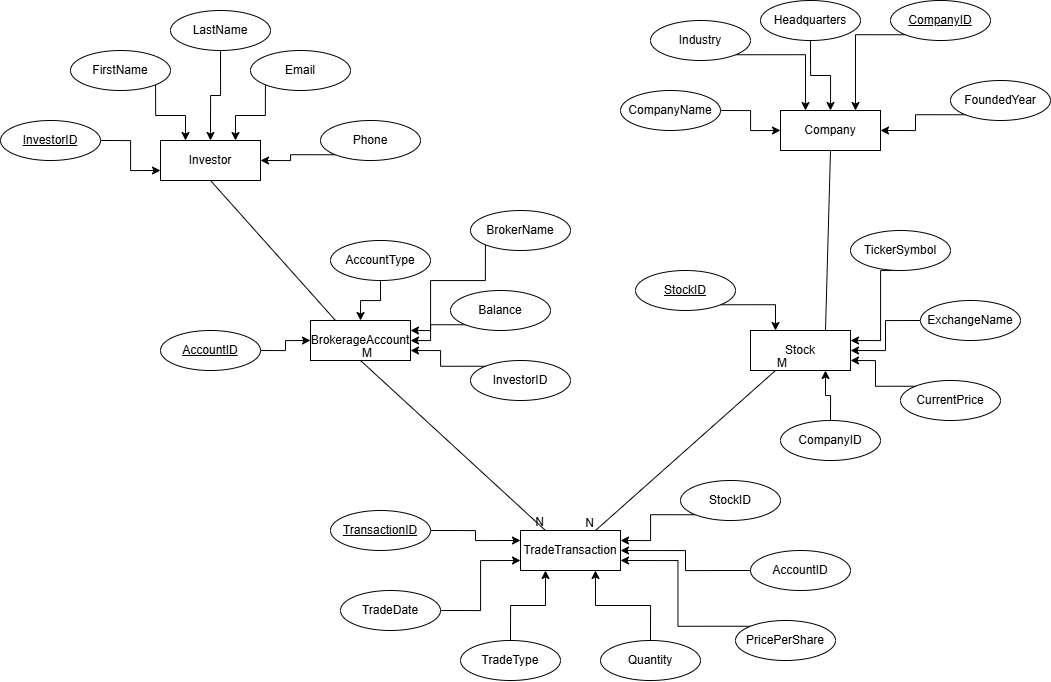

The diagram above was exported from draw.io. Its source (the exported page's mxGraphModel, read from the mxfile embedded in the PNG):
<mxGraphModel dx="2365" dy="825" grid="1" gridSize="10" guides="1" tooltips="1" connect="1" arrows="1" fold="1" page="1" pageScale="1" pageWidth="850" pageHeight="1100" math="0" shadow="0">
  <root>
    <mxCell id="0" />
    <mxCell id="1" parent="0" />
    <mxCell id="PY-qz212MYlXZ6CU6dRL-1" parent="1" style="whiteSpace=wrap;html=1;align=center;" value="Investor" vertex="1">
      <mxGeometry height="40" width="100" x="-100" y="270" as="geometry" />
    </mxCell>
    <mxCell id="PY-qz212MYlXZ6CU6dRL-2" parent="1" style="whiteSpace=wrap;html=1;align=center;" value="Stock" vertex="1">
      <mxGeometry height="40" width="100" x="490" y="460" as="geometry" />
    </mxCell>
    <mxCell id="PY-qz212MYlXZ6CU6dRL-3" parent="1" style="whiteSpace=wrap;html=1;align=center;" value="BrokerageAccount" vertex="1">
      <mxGeometry height="40" width="100" x="50" y="450" as="geometry" />
    </mxCell>
    <mxCell id="PY-qz212MYlXZ6CU6dRL-4" parent="1" style="whiteSpace=wrap;html=1;align=center;" value="TradeTransaction" vertex="1">
      <mxGeometry height="40" width="100" x="260" y="660" as="geometry" />
    </mxCell>
    <mxCell id="PY-qz212MYlXZ6CU6dRL-5" parent="1" style="whiteSpace=wrap;html=1;align=center;" value="Company" vertex="1">
      <mxGeometry height="40" width="100" x="520" y="240" as="geometry" />
    </mxCell>
    <mxCell id="PY-qz212MYlXZ6CU6dRL-26" edge="1" parent="1" source="PY-qz212MYlXZ6CU6dRL-6" style="edgeStyle=orthogonalEdgeStyle;rounded=0;orthogonalLoop=1;jettySize=auto;html=1;exitX=1;exitY=0.5;exitDx=0;exitDy=0;entryX=0;entryY=0.75;entryDx=0;entryDy=0;" target="PY-qz212MYlXZ6CU6dRL-1">
      <mxGeometry relative="1" as="geometry" />
    </mxCell>
    <mxCell id="PY-qz212MYlXZ6CU6dRL-6" parent="1" style="ellipse;whiteSpace=wrap;html=1;align=center;fontStyle=4;" value="InvestorID" vertex="1">
      <mxGeometry height="40" width="100" x="-260" y="250" as="geometry" />
    </mxCell>
    <mxCell id="PY-qz212MYlXZ6CU6dRL-22" edge="1" parent="1" source="PY-qz212MYlXZ6CU6dRL-7" style="edgeStyle=orthogonalEdgeStyle;rounded=0;orthogonalLoop=1;jettySize=auto;html=1;exitX=1;exitY=0.5;exitDx=0;exitDy=0;entryX=0;entryY=0.5;entryDx=0;entryDy=0;" target="PY-qz212MYlXZ6CU6dRL-3">
      <mxGeometry relative="1" as="geometry" />
    </mxCell>
    <mxCell id="PY-qz212MYlXZ6CU6dRL-7" parent="1" style="ellipse;whiteSpace=wrap;html=1;align=center;fontStyle=4;" value="AccountID" vertex="1">
      <mxGeometry height="40" width="100" x="-100" y="460" as="geometry" />
    </mxCell>
    <mxCell id="PY-qz212MYlXZ6CU6dRL-39" edge="1" parent="1" source="PY-qz212MYlXZ6CU6dRL-8" style="edgeStyle=orthogonalEdgeStyle;rounded=0;orthogonalLoop=1;jettySize=auto;html=1;exitX=1;exitY=1;exitDx=0;exitDy=0;entryX=0.25;entryY=0;entryDx=0;entryDy=0;" target="PY-qz212MYlXZ6CU6dRL-2">
      <mxGeometry relative="1" as="geometry" />
    </mxCell>
    <mxCell id="PY-qz212MYlXZ6CU6dRL-8" parent="1" style="ellipse;whiteSpace=wrap;html=1;align=center;fontStyle=4;" value="StockID" vertex="1">
      <mxGeometry height="40" width="100" x="375" y="400" as="geometry" />
    </mxCell>
    <mxCell id="PY-qz212MYlXZ6CU6dRL-56" edge="1" parent="1" source="PY-qz212MYlXZ6CU6dRL-9" style="edgeStyle=orthogonalEdgeStyle;rounded=0;orthogonalLoop=1;jettySize=auto;html=1;exitX=0;exitY=1;exitDx=0;exitDy=0;entryX=0.75;entryY=0;entryDx=0;entryDy=0;" target="PY-qz212MYlXZ6CU6dRL-5">
      <mxGeometry relative="1" as="geometry" />
    </mxCell>
    <mxCell id="PY-qz212MYlXZ6CU6dRL-9" parent="1" style="ellipse;whiteSpace=wrap;html=1;align=center;fontStyle=4;" value="CompanyID" vertex="1">
      <mxGeometry height="40" width="100" x="630" y="130" as="geometry" />
    </mxCell>
    <mxCell id="PY-qz212MYlXZ6CU6dRL-65" edge="1" parent="1" source="PY-qz212MYlXZ6CU6dRL-10" style="edgeStyle=orthogonalEdgeStyle;rounded=0;orthogonalLoop=1;jettySize=auto;html=1;exitX=1;exitY=0.5;exitDx=0;exitDy=0;entryX=0;entryY=0.25;entryDx=0;entryDy=0;" target="PY-qz212MYlXZ6CU6dRL-4">
      <mxGeometry relative="1" as="geometry" />
    </mxCell>
    <mxCell id="PY-qz212MYlXZ6CU6dRL-10" parent="1" style="ellipse;whiteSpace=wrap;html=1;align=center;fontStyle=4;" value="TransactionID" vertex="1">
      <mxGeometry height="40" width="100" x="70" y="640" as="geometry" />
    </mxCell>
    <mxCell id="PY-qz212MYlXZ6CU6dRL-28" edge="1" parent="1" source="PY-qz212MYlXZ6CU6dRL-12" style="edgeStyle=orthogonalEdgeStyle;rounded=0;orthogonalLoop=1;jettySize=auto;html=1;exitX=0.5;exitY=1;exitDx=0;exitDy=0;entryX=0.5;entryY=0;entryDx=0;entryDy=0;" target="PY-qz212MYlXZ6CU6dRL-1">
      <mxGeometry relative="1" as="geometry" />
    </mxCell>
    <mxCell id="PY-qz212MYlXZ6CU6dRL-12" parent="1" style="ellipse;whiteSpace=wrap;html=1;align=center;" value="LastName" vertex="1">
      <mxGeometry height="40" width="100" x="-90" y="140" as="geometry" />
    </mxCell>
    <mxCell id="PY-qz212MYlXZ6CU6dRL-30" edge="1" parent="1" source="PY-qz212MYlXZ6CU6dRL-13" style="edgeStyle=orthogonalEdgeStyle;rounded=0;orthogonalLoop=1;jettySize=auto;html=1;exitX=0;exitY=1;exitDx=0;exitDy=0;entryX=1;entryY=0.5;entryDx=0;entryDy=0;" target="PY-qz212MYlXZ6CU6dRL-1">
      <mxGeometry relative="1" as="geometry" />
    </mxCell>
    <mxCell id="PY-qz212MYlXZ6CU6dRL-13" parent="1" style="ellipse;whiteSpace=wrap;html=1;align=center;" value="Phone" vertex="1">
      <mxGeometry height="40" width="100" x="60" y="250" as="geometry" />
    </mxCell>
    <mxCell id="PY-qz212MYlXZ6CU6dRL-29" edge="1" parent="1" source="PY-qz212MYlXZ6CU6dRL-14" style="edgeStyle=orthogonalEdgeStyle;rounded=0;orthogonalLoop=1;jettySize=auto;html=1;exitX=0;exitY=1;exitDx=0;exitDy=0;entryX=0.75;entryY=0;entryDx=0;entryDy=0;" target="PY-qz212MYlXZ6CU6dRL-1">
      <mxGeometry relative="1" as="geometry" />
    </mxCell>
    <mxCell id="PY-qz212MYlXZ6CU6dRL-14" parent="1" style="ellipse;whiteSpace=wrap;html=1;align=center;" value="Email" vertex="1">
      <mxGeometry height="40" width="100" x="-10" y="180" as="geometry" />
    </mxCell>
    <mxCell id="PY-qz212MYlXZ6CU6dRL-27" edge="1" parent="1" source="PY-qz212MYlXZ6CU6dRL-15" style="edgeStyle=orthogonalEdgeStyle;rounded=0;orthogonalLoop=1;jettySize=auto;html=1;exitX=1;exitY=1;exitDx=0;exitDy=0;entryX=0.25;entryY=0;entryDx=0;entryDy=0;" target="PY-qz212MYlXZ6CU6dRL-1">
      <mxGeometry relative="1" as="geometry" />
    </mxCell>
    <mxCell id="PY-qz212MYlXZ6CU6dRL-15" parent="1" style="ellipse;whiteSpace=wrap;html=1;align=center;" value="FirstName" vertex="1">
      <mxGeometry height="40" width="100" x="-190" y="180" as="geometry" />
    </mxCell>
    <mxCell id="PY-qz212MYlXZ6CU6dRL-25" edge="1" parent="1" source="PY-qz212MYlXZ6CU6dRL-16" style="edgeStyle=orthogonalEdgeStyle;rounded=0;orthogonalLoop=1;jettySize=auto;html=1;exitX=0;exitY=1;exitDx=0;exitDy=0;entryX=1;entryY=0.25;entryDx=0;entryDy=0;" target="PY-qz212MYlXZ6CU6dRL-3">
      <mxGeometry relative="1" as="geometry">
        <Array as="points">
          <mxPoint x="225" y="410" />
          <mxPoint x="170" y="410" />
          <mxPoint x="170" y="460" />
        </Array>
      </mxGeometry>
    </mxCell>
    <mxCell id="PY-qz212MYlXZ6CU6dRL-16" parent="1" style="ellipse;whiteSpace=wrap;html=1;align=center;" value="BrokerName" vertex="1">
      <mxGeometry height="40" width="100" x="210" y="340" as="geometry" />
    </mxCell>
    <mxCell id="PY-qz212MYlXZ6CU6dRL-24" edge="1" parent="1" source="PY-qz212MYlXZ6CU6dRL-17" style="edgeStyle=orthogonalEdgeStyle;rounded=0;orthogonalLoop=1;jettySize=auto;html=1;exitX=0;exitY=0;exitDx=0;exitDy=0;entryX=1;entryY=0.75;entryDx=0;entryDy=0;" target="PY-qz212MYlXZ6CU6dRL-3">
      <mxGeometry relative="1" as="geometry" />
    </mxCell>
    <mxCell id="PY-qz212MYlXZ6CU6dRL-17" parent="1" style="ellipse;whiteSpace=wrap;html=1;align=center;" value="InvestorID" vertex="1">
      <mxGeometry height="40" width="100" x="210" y="490" as="geometry" />
    </mxCell>
    <mxCell id="PY-qz212MYlXZ6CU6dRL-23" edge="1" parent="1" source="PY-qz212MYlXZ6CU6dRL-18" style="edgeStyle=orthogonalEdgeStyle;rounded=0;orthogonalLoop=1;jettySize=auto;html=1;exitX=0;exitY=1;exitDx=0;exitDy=0;entryX=1;entryY=0.5;entryDx=0;entryDy=0;" target="PY-qz212MYlXZ6CU6dRL-3">
      <mxGeometry relative="1" as="geometry" />
    </mxCell>
    <mxCell id="PY-qz212MYlXZ6CU6dRL-18" parent="1" style="ellipse;whiteSpace=wrap;html=1;align=center;" value="Balance" vertex="1">
      <mxGeometry height="40" width="100" x="190" y="420" as="geometry" />
    </mxCell>
    <mxCell id="PY-qz212MYlXZ6CU6dRL-21" edge="1" parent="1" source="PY-qz212MYlXZ6CU6dRL-19" style="edgeStyle=orthogonalEdgeStyle;rounded=0;orthogonalLoop=1;jettySize=auto;html=1;exitX=0.5;exitY=1;exitDx=0;exitDy=0;entryX=0.5;entryY=0;entryDx=0;entryDy=0;" target="PY-qz212MYlXZ6CU6dRL-3">
      <mxGeometry relative="1" as="geometry" />
    </mxCell>
    <mxCell id="PY-qz212MYlXZ6CU6dRL-19" parent="1" style="ellipse;whiteSpace=wrap;html=1;align=center;" value="AccountType" vertex="1">
      <mxGeometry height="40" width="100" x="70" y="370" as="geometry" />
    </mxCell>
    <mxCell id="PY-qz212MYlXZ6CU6dRL-35" edge="1" parent="1" source="PY-qz212MYlXZ6CU6dRL-31" style="edgeStyle=orthogonalEdgeStyle;rounded=0;orthogonalLoop=1;jettySize=auto;html=1;exitX=0.5;exitY=0;exitDx=0;exitDy=0;entryX=0.75;entryY=1;entryDx=0;entryDy=0;" target="PY-qz212MYlXZ6CU6dRL-2">
      <mxGeometry relative="1" as="geometry" />
    </mxCell>
    <mxCell id="PY-qz212MYlXZ6CU6dRL-31" parent="1" style="ellipse;whiteSpace=wrap;html=1;align=center;" value="CompanyID" vertex="1">
      <mxGeometry height="40" width="100" x="520" y="550" as="geometry" />
    </mxCell>
    <mxCell id="PY-qz212MYlXZ6CU6dRL-36" edge="1" parent="1" source="PY-qz212MYlXZ6CU6dRL-32" style="edgeStyle=orthogonalEdgeStyle;rounded=0;orthogonalLoop=1;jettySize=auto;html=1;exitX=0;exitY=0;exitDx=0;exitDy=0;entryX=1;entryY=0.75;entryDx=0;entryDy=0;" target="PY-qz212MYlXZ6CU6dRL-2">
      <mxGeometry relative="1" as="geometry" />
    </mxCell>
    <mxCell id="PY-qz212MYlXZ6CU6dRL-32" parent="1" style="ellipse;whiteSpace=wrap;html=1;align=center;" value="CurrentPrice" vertex="1">
      <mxGeometry height="40" width="100" x="640" y="510" as="geometry" />
    </mxCell>
    <mxCell id="PY-qz212MYlXZ6CU6dRL-37" edge="1" parent="1" source="PY-qz212MYlXZ6CU6dRL-33" style="edgeStyle=orthogonalEdgeStyle;rounded=0;orthogonalLoop=1;jettySize=auto;html=1;exitX=0;exitY=0.5;exitDx=0;exitDy=0;entryX=1;entryY=0.5;entryDx=0;entryDy=0;" target="PY-qz212MYlXZ6CU6dRL-2">
      <mxGeometry relative="1" as="geometry" />
    </mxCell>
    <mxCell id="PY-qz212MYlXZ6CU6dRL-33" parent="1" style="ellipse;whiteSpace=wrap;html=1;align=center;" value="ExchangeName" vertex="1">
      <mxGeometry height="40" width="100" x="660" y="430" as="geometry" />
    </mxCell>
    <mxCell id="PY-qz212MYlXZ6CU6dRL-38" edge="1" parent="1" source="PY-qz212MYlXZ6CU6dRL-34" style="edgeStyle=orthogonalEdgeStyle;rounded=0;orthogonalLoop=1;jettySize=auto;html=1;exitX=0.5;exitY=1;exitDx=0;exitDy=0;entryX=1;entryY=0.25;entryDx=0;entryDy=0;" target="PY-qz212MYlXZ6CU6dRL-2">
      <mxGeometry relative="1" as="geometry">
        <Array as="points">
          <mxPoint x="620" y="400" />
          <mxPoint x="620" y="470" />
        </Array>
      </mxGeometry>
    </mxCell>
    <mxCell id="PY-qz212MYlXZ6CU6dRL-34" parent="1" style="ellipse;whiteSpace=wrap;html=1;align=center;" value="TickerSymbol" vertex="1">
      <mxGeometry height="40" width="100" x="590" y="360" as="geometry" />
    </mxCell>
    <mxCell id="PY-qz212MYlXZ6CU6dRL-42" edge="1" parent="1" source="PY-qz212MYlXZ6CU6dRL-1" style="endArrow=none;html=1;rounded=0;exitX=0.5;exitY=1;exitDx=0;exitDy=0;entryX=0.25;entryY=0;entryDx=0;entryDy=0;" target="PY-qz212MYlXZ6CU6dRL-3" value="">
      <mxGeometry relative="1" as="geometry">
        <mxPoint x="-180" y="370" as="sourcePoint" />
        <mxPoint x="-20" y="370" as="targetPoint" />
      </mxGeometry>
    </mxCell>
    <mxCell id="PY-qz212MYlXZ6CU6dRL-43" edge="1" parent="1" source="PY-qz212MYlXZ6CU6dRL-3" style="endArrow=none;html=1;rounded=0;exitX=0.5;exitY=1;exitDx=0;exitDy=0;entryX=0.25;entryY=0;entryDx=0;entryDy=0;" target="PY-qz212MYlXZ6CU6dRL-4" value="">
      <mxGeometry relative="1" as="geometry">
        <mxPoint x="40" y="570" as="sourcePoint" />
        <mxPoint x="200" y="570" as="targetPoint" />
      </mxGeometry>
    </mxCell>
    <mxCell id="PY-qz212MYlXZ6CU6dRL-44" connectable="0" parent="PY-qz212MYlXZ6CU6dRL-43" style="resizable=0;html=1;whiteSpace=wrap;align=left;verticalAlign=bottom;" value="M" vertex="1">
      <mxGeometry relative="1" x="-1" as="geometry" />
    </mxCell>
    <mxCell id="PY-qz212MYlXZ6CU6dRL-45" connectable="0" parent="PY-qz212MYlXZ6CU6dRL-43" style="resizable=0;html=1;whiteSpace=wrap;align=right;verticalAlign=bottom;" value="N" vertex="1">
      <mxGeometry relative="1" x="1" as="geometry" />
    </mxCell>
    <mxCell id="PY-qz212MYlXZ6CU6dRL-46" edge="1" parent="1" source="PY-qz212MYlXZ6CU6dRL-2" style="endArrow=none;html=1;rounded=0;exitX=0.25;exitY=1;exitDx=0;exitDy=0;entryX=0.75;entryY=0;entryDx=0;entryDy=0;" target="PY-qz212MYlXZ6CU6dRL-4" value="">
      <mxGeometry relative="1" as="geometry">
        <mxPoint x="350" y="540" as="sourcePoint" />
        <mxPoint x="510" y="540" as="targetPoint" />
      </mxGeometry>
    </mxCell>
    <mxCell id="PY-qz212MYlXZ6CU6dRL-47" connectable="0" parent="PY-qz212MYlXZ6CU6dRL-46" style="resizable=0;html=1;whiteSpace=wrap;align=left;verticalAlign=bottom;" value="M" vertex="1">
      <mxGeometry relative="1" x="-1" as="geometry" />
    </mxCell>
    <mxCell id="PY-qz212MYlXZ6CU6dRL-48" connectable="0" parent="PY-qz212MYlXZ6CU6dRL-46" style="resizable=0;html=1;whiteSpace=wrap;align=right;verticalAlign=bottom;" value="N" vertex="1">
      <mxGeometry relative="1" x="1" as="geometry" />
    </mxCell>
    <mxCell id="PY-qz212MYlXZ6CU6dRL-54" edge="1" parent="1" source="PY-qz212MYlXZ6CU6dRL-49" style="edgeStyle=orthogonalEdgeStyle;rounded=0;orthogonalLoop=1;jettySize=auto;html=1;exitX=1;exitY=1;exitDx=0;exitDy=0;entryX=0.25;entryY=0;entryDx=0;entryDy=0;" target="PY-qz212MYlXZ6CU6dRL-5">
      <mxGeometry relative="1" as="geometry" />
    </mxCell>
    <mxCell id="PY-qz212MYlXZ6CU6dRL-49" parent="1" style="ellipse;whiteSpace=wrap;html=1;align=center;" value="Industry" vertex="1">
      <mxGeometry height="40" width="100" x="390" y="150" as="geometry" />
    </mxCell>
    <mxCell id="PY-qz212MYlXZ6CU6dRL-53" edge="1" parent="1" source="PY-qz212MYlXZ6CU6dRL-50" style="edgeStyle=orthogonalEdgeStyle;rounded=0;orthogonalLoop=1;jettySize=auto;html=1;exitX=1;exitY=0.5;exitDx=0;exitDy=0;entryX=0;entryY=0.5;entryDx=0;entryDy=0;" target="PY-qz212MYlXZ6CU6dRL-5">
      <mxGeometry relative="1" as="geometry" />
    </mxCell>
    <mxCell id="PY-qz212MYlXZ6CU6dRL-50" parent="1" style="ellipse;whiteSpace=wrap;html=1;align=center;" value="CompanyName" vertex="1">
      <mxGeometry height="40" width="100" x="360" y="220" as="geometry" />
    </mxCell>
    <mxCell id="PY-qz212MYlXZ6CU6dRL-57" edge="1" parent="1" source="PY-qz212MYlXZ6CU6dRL-51" style="edgeStyle=orthogonalEdgeStyle;rounded=0;orthogonalLoop=1;jettySize=auto;html=1;exitX=0;exitY=1;exitDx=0;exitDy=0;entryX=1;entryY=0.5;entryDx=0;entryDy=0;" target="PY-qz212MYlXZ6CU6dRL-5">
      <mxGeometry relative="1" as="geometry" />
    </mxCell>
    <mxCell id="PY-qz212MYlXZ6CU6dRL-51" parent="1" style="ellipse;whiteSpace=wrap;html=1;align=center;" value="FoundedYear" vertex="1">
      <mxGeometry height="40" width="100" x="690" y="210" as="geometry" />
    </mxCell>
    <mxCell id="PY-qz212MYlXZ6CU6dRL-55" edge="1" parent="1" source="PY-qz212MYlXZ6CU6dRL-52" style="edgeStyle=orthogonalEdgeStyle;rounded=0;orthogonalLoop=1;jettySize=auto;html=1;exitX=0.5;exitY=1;exitDx=0;exitDy=0;entryX=0.5;entryY=0;entryDx=0;entryDy=0;" target="PY-qz212MYlXZ6CU6dRL-5">
      <mxGeometry relative="1" as="geometry" />
    </mxCell>
    <mxCell id="PY-qz212MYlXZ6CU6dRL-52" parent="1" style="ellipse;whiteSpace=wrap;html=1;align=center;" value="Headquarters" vertex="1">
      <mxGeometry height="40" width="100" x="500" y="130" as="geometry" />
    </mxCell>
    <mxCell id="PY-qz212MYlXZ6CU6dRL-58" edge="1" parent="1" source="PY-qz212MYlXZ6CU6dRL-2" style="endArrow=none;html=1;rounded=0;exitX=0.75;exitY=0;exitDx=0;exitDy=0;entryX=0.5;entryY=1;entryDx=0;entryDy=0;" target="PY-qz212MYlXZ6CU6dRL-5" value="">
      <mxGeometry relative="1" as="geometry">
        <mxPoint x="400" y="310" as="sourcePoint" />
        <mxPoint x="560" y="310" as="targetPoint" />
      </mxGeometry>
    </mxCell>
    <mxCell id="PY-qz212MYlXZ6CU6dRL-70" edge="1" parent="1" source="PY-qz212MYlXZ6CU6dRL-59" style="edgeStyle=orthogonalEdgeStyle;rounded=0;orthogonalLoop=1;jettySize=auto;html=1;exitX=0;exitY=0.5;exitDx=0;exitDy=0;entryX=1;entryY=0.5;entryDx=0;entryDy=0;" target="PY-qz212MYlXZ6CU6dRL-4">
      <mxGeometry relative="1" as="geometry" />
    </mxCell>
    <mxCell id="PY-qz212MYlXZ6CU6dRL-59" parent="1" style="ellipse;whiteSpace=wrap;html=1;align=center;" value="AccountID" vertex="1">
      <mxGeometry height="40" width="100" x="490" y="680" as="geometry" />
    </mxCell>
    <mxCell id="PY-qz212MYlXZ6CU6dRL-69" edge="1" parent="1" source="PY-qz212MYlXZ6CU6dRL-60" style="edgeStyle=orthogonalEdgeStyle;rounded=0;orthogonalLoop=1;jettySize=auto;html=1;exitX=0;exitY=0;exitDx=0;exitDy=0;entryX=1;entryY=0.75;entryDx=0;entryDy=0;" target="PY-qz212MYlXZ6CU6dRL-4">
      <mxGeometry relative="1" as="geometry" />
    </mxCell>
    <mxCell id="PY-qz212MYlXZ6CU6dRL-60" parent="1" style="ellipse;whiteSpace=wrap;html=1;align=center;" value="PricePerShare" vertex="1">
      <mxGeometry height="40" width="100" x="475" y="750" as="geometry" />
    </mxCell>
    <mxCell id="PY-qz212MYlXZ6CU6dRL-68" edge="1" parent="1" source="PY-qz212MYlXZ6CU6dRL-61" style="edgeStyle=orthogonalEdgeStyle;rounded=0;orthogonalLoop=1;jettySize=auto;html=1;exitX=0.5;exitY=0;exitDx=0;exitDy=0;entryX=0.75;entryY=1;entryDx=0;entryDy=0;" target="PY-qz212MYlXZ6CU6dRL-4">
      <mxGeometry relative="1" as="geometry" />
    </mxCell>
    <mxCell id="PY-qz212MYlXZ6CU6dRL-61" parent="1" style="ellipse;whiteSpace=wrap;html=1;align=center;" value="Quantity" vertex="1">
      <mxGeometry height="40" width="100" x="340" y="770" as="geometry" />
    </mxCell>
    <mxCell id="PY-qz212MYlXZ6CU6dRL-67" edge="1" parent="1" source="PY-qz212MYlXZ6CU6dRL-62" style="edgeStyle=orthogonalEdgeStyle;rounded=0;orthogonalLoop=1;jettySize=auto;html=1;exitX=0.5;exitY=0;exitDx=0;exitDy=0;entryX=0.25;entryY=1;entryDx=0;entryDy=0;" target="PY-qz212MYlXZ6CU6dRL-4">
      <mxGeometry relative="1" as="geometry" />
    </mxCell>
    <mxCell id="PY-qz212MYlXZ6CU6dRL-62" parent="1" style="ellipse;whiteSpace=wrap;html=1;align=center;" value="TradeType" vertex="1">
      <mxGeometry height="40" width="100" x="200" y="770" as="geometry" />
    </mxCell>
    <mxCell id="PY-qz212MYlXZ6CU6dRL-66" edge="1" parent="1" source="PY-qz212MYlXZ6CU6dRL-63" style="edgeStyle=orthogonalEdgeStyle;rounded=0;orthogonalLoop=1;jettySize=auto;html=1;exitX=1;exitY=0.5;exitDx=0;exitDy=0;entryX=0;entryY=0.75;entryDx=0;entryDy=0;" target="PY-qz212MYlXZ6CU6dRL-4">
      <mxGeometry relative="1" as="geometry" />
    </mxCell>
    <mxCell id="PY-qz212MYlXZ6CU6dRL-63" parent="1" style="ellipse;whiteSpace=wrap;html=1;align=center;" value="TradeDate" vertex="1">
      <mxGeometry height="40" width="100" x="80" y="720" as="geometry" />
    </mxCell>
    <mxCell id="PY-qz212MYlXZ6CU6dRL-71" edge="1" parent="1" source="PY-qz212MYlXZ6CU6dRL-64" style="edgeStyle=orthogonalEdgeStyle;rounded=0;orthogonalLoop=1;jettySize=auto;html=1;exitX=0;exitY=1;exitDx=0;exitDy=0;entryX=1;entryY=0.25;entryDx=0;entryDy=0;" target="PY-qz212MYlXZ6CU6dRL-4">
      <mxGeometry relative="1" as="geometry" />
    </mxCell>
    <mxCell id="PY-qz212MYlXZ6CU6dRL-64" parent="1" style="ellipse;whiteSpace=wrap;html=1;align=center;" value="StockID" vertex="1">
      <mxGeometry height="40" width="100" x="420" y="610" as="geometry" />
    </mxCell>
  </root>
</mxGraphModel>